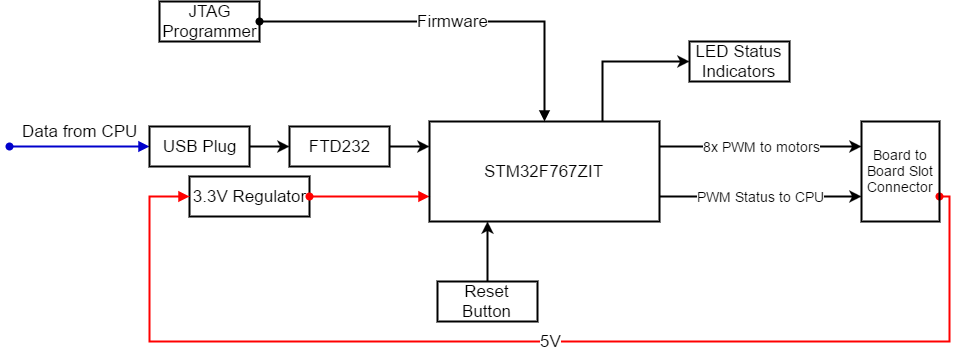

The diagram above was exported from draw.io. Its source (the exported page's mxGraphModel, read from the mxfile embedded in the PNG):
<mxGraphModel dx="1042" dy="530" grid="1" gridSize="10" guides="1" tooltips="1" connect="1" arrows="1" fold="1" page="1" pageScale="1" pageWidth="1169" pageHeight="826" background="none" math="0" shadow="0">
  <root>
    <mxCell id="0" />
    <mxCell id="1" parent="0" />
    <mxCell id="2" value="&lt;font color=&quot;#000000&quot; style=&quot;font-size: 17px;&quot;&gt;3.3V Regulator&lt;/font&gt;" style="whiteSpace=wrap;html=1;shadow=0;strokeColor=#000000;fillColor=#ffffff;fontSize=17;fontColor=#FF0000;align=center;strokeWidth=2;" vertex="1" parent="1">
      <mxGeometry x="200" y="235" width="120" height="40" as="geometry" />
    </mxCell>
    <mxCell id="3" value="&lt;font color=&quot;#000000&quot; style=&quot;font-size: 17px&quot;&gt;5V&lt;/font&gt;" style="endArrow=block;html=1;labelBackgroundColor=#FFFFFF;strokeColor=#FF0000;fontSize=17;fontColor=#FF0000;align=center;entryX=0;entryY=0.5;strokeWidth=2;startArrow=oval;startFill=1;endFill=1;exitX=1;exitY=0.75;edgeStyle=orthogonalEdgeStyle;rounded=0;" edge="1" source="16" target="2" parent="1">
      <mxGeometry x="160" y="255" width="50" height="50" as="geometry">
        <mxPoint x="40" y="255" as="sourcePoint" />
        <mxPoint x="500" y="170" as="targetPoint" />
        <mxPoint as="offset" />
        <Array as="points">
          <mxPoint x="960" y="255" />
          <mxPoint x="960" y="400" />
          <mxPoint x="160" y="400" />
          <mxPoint x="160" y="255" />
        </Array>
      </mxGeometry>
    </mxCell>
    <mxCell id="4" value="" style="rounded=0;html=1;entryX=0;entryY=0.75;labelBackgroundColor=#ffffff;startArrow=oval;startFill=1;endArrow=block;endFill=1;jettySize=auto;orthogonalLoop=1;strokeColor=#FF0000;fontSize=17;fontColor=#FF0000;align=center;strokeWidth=2;exitX=1;exitY=0.5;" edge="1" source="2" target="11" parent="1">
      <mxGeometry x="320" y="255" as="geometry">
        <mxPoint x="510" y="182" as="sourcePoint" />
        <mxPoint x="660" y="185" as="targetPoint" />
      </mxGeometry>
    </mxCell>
    <mxCell id="5" value="JTAG&lt;div&gt;Programmer&lt;/div&gt;" style="whiteSpace=wrap;html=1;fontSize=17;strokeWidth=2;" vertex="1" parent="1">
      <mxGeometry x="170" y="60" width="100" height="40" as="geometry" />
    </mxCell>
    <mxCell id="6" value="Firmware" style="edgeStyle=orthogonalEdgeStyle;rounded=0;html=1;exitX=1;exitY=0.5;entryX=0.5;entryY=0;labelBackgroundColor=#ffffff;startArrow=oval;startFill=1;endArrow=block;endFill=1;jettySize=auto;orthogonalLoop=1;strokeColor=#000000;strokeWidth=2;fontSize=17;fontColor=#000000;align=center;" edge="1" source="5" target="11" parent="1">
      <mxGeometry x="270" y="80" as="geometry">
        <mxPoint x="660" y="170" as="targetPoint" />
      </mxGeometry>
    </mxCell>
    <mxCell id="7" style="edgeStyle=orthogonalEdgeStyle;rounded=0;html=1;exitX=1;exitY=0.5;entryX=0;entryY=0.25;labelBackgroundColor=#ffffff;startArrow=none;startFill=0;endArrow=classic;endFill=1;jettySize=auto;orthogonalLoop=1;strokeColor=#000000;strokeWidth=2;fontSize=14;fontColor=#000000;align=center;" edge="1" source="8" target="11" parent="1">
      <mxGeometry x="400" y="205" as="geometry" />
    </mxCell>
    <mxCell id="8" value="FTD232" style="whiteSpace=wrap;html=1;fontSize=17;strokeWidth=2;" vertex="1" parent="1">
      <mxGeometry x="300" y="185" width="100" height="40" as="geometry" />
    </mxCell>
    <mxCell id="9" value="8x PWM to motors" style="edgeStyle=orthogonalEdgeStyle;rounded=0;html=1;exitX=1;exitY=0.25;labelBackgroundColor=#ffffff;startArrow=none;startFill=0;endArrow=classic;endFill=1;jettySize=auto;orthogonalLoop=1;strokeColor=#000000;strokeWidth=2;fontSize=14;fontColor=#000000;align=center;entryX=0;entryY=0.25;" edge="1" source="11" target="16" parent="1">
      <mxGeometry x="670" y="205" as="geometry">
        <mxPoint x="850" y="202" as="targetPoint" />
        <Array as="points">
          <mxPoint x="720" y="205" />
          <mxPoint x="720" y="205" />
        </Array>
      </mxGeometry>
    </mxCell>
    <mxCell id="10" style="edgeStyle=orthogonalEdgeStyle;rounded=0;html=1;exitX=0.75;exitY=0;entryX=0;entryY=0.5;labelBackgroundColor=#ffffff;startArrow=none;startFill=0;endArrow=classic;endFill=1;jettySize=auto;orthogonalLoop=1;strokeColor=#000000;strokeWidth=2;fontSize=14;fontColor=#000000;align=center;" edge="1" source="11" target="19" parent="1">
      <mxGeometry x="613" y="120" as="geometry" />
    </mxCell>
    <mxCell id="11" value="STM32F767ZIT" style="whiteSpace=wrap;html=1;shadow=0;strokeColor=#000000;strokeWidth=2;fillColor=none;fontSize=17;fontColor=#000000;align=center;" vertex="1" parent="1">
      <mxGeometry x="440" y="180" width="230" height="100" as="geometry" />
    </mxCell>
    <mxCell id="12" value="Data from CPU" style="endArrow=block;html=1;labelBackgroundColor=#ffffff;strokeColor=#0000CC;strokeWidth=2;fontSize=17;fontColor=#000000;align=center;startArrow=oval;startFill=1;endFill=1;entryX=0;entryY=0.5;" edge="1" target="18" parent="1">
      <mxGeometry x="20" y="205" width="50" height="50" as="geometry">
        <mxPoint x="20" y="205" as="sourcePoint" />
        <mxPoint x="362" y="382" as="targetPoint" />
        <Array as="points" />
        <mxPoint as="offset" />
      </mxGeometry>
    </mxCell>
    <mxCell id="13" value="PWM Status to CPU" style="edgeStyle=orthogonalEdgeStyle;rounded=0;html=1;exitX=1;exitY=0.75;labelBackgroundColor=#ffffff;startArrow=none;startFill=0;endArrow=classic;endFill=1;jettySize=auto;orthogonalLoop=1;strokeColor=#000000;strokeWidth=2;fontSize=14;fontColor=#000000;align=center;entryX=0;entryY=0.75;" edge="1" source="11" target="16" parent="1">
      <mxGeometry x="670" y="255" as="geometry">
        <mxPoint x="850" y="255" as="targetPoint" />
        <mxPoint x="600" y="255" as="sourcePoint" />
        <Array as="points">
          <mxPoint x="810" y="255" />
          <mxPoint x="810" y="255" />
        </Array>
      </mxGeometry>
    </mxCell>
    <mxCell id="14" style="edgeStyle=orthogonalEdgeStyle;rounded=0;html=1;exitX=0.5;exitY=0;entryX=0.25;entryY=1;labelBackgroundColor=#ffffff;startArrow=none;startFill=0;endArrow=classic;endFill=1;jettySize=auto;orthogonalLoop=1;strokeColor=#000000;strokeWidth=2;fontSize=14;fontColor=#000000;align=center;" edge="1" source="15" target="11" parent="1">
      <mxGeometry x="498" y="280" as="geometry" />
    </mxCell>
    <mxCell id="15" value="Reset Button" style="whiteSpace=wrap;html=1;fontSize=17;strokeWidth=2;" vertex="1" parent="1">
      <mxGeometry x="448" y="340" width="100" height="40" as="geometry" />
    </mxCell>
    <mxCell id="16" value="Board to Board Slot Connector" style="whiteSpace=wrap;html=1;shadow=0;strokeColor=#000000;strokeWidth=2;fillColor=none;fontSize=14;fontColor=#000000;align=center;" vertex="1" parent="1">
      <mxGeometry x="872" y="180" width="78" height="100" as="geometry" />
    </mxCell>
    <mxCell id="17" value="" style="edgeStyle=orthogonalEdgeStyle;rounded=0;html=1;labelBackgroundColor=#ffffff;startArrow=none;startFill=0;endArrow=classic;endFill=1;jettySize=auto;orthogonalLoop=1;strokeColor=#000000;strokeWidth=2;fontSize=14;fontColor=#000000;align=center;" edge="1" source="18" target="8" parent="1">
      <mxGeometry x="260" y="205" as="geometry" />
    </mxCell>
    <mxCell id="18" value="USB Plug" style="whiteSpace=wrap;html=1;fontSize=17;strokeWidth=2;" vertex="1" parent="1">
      <mxGeometry x="160" y="185" width="100" height="40" as="geometry" />
    </mxCell>
    <mxCell id="19" value="LED Status Indicators" style="whiteSpace=wrap;html=1;fontSize=17;strokeWidth=2;" vertex="1" parent="1">
      <mxGeometry x="700" y="100" width="100" height="40" as="geometry" />
    </mxCell>
  </root>
</mxGraphModel>